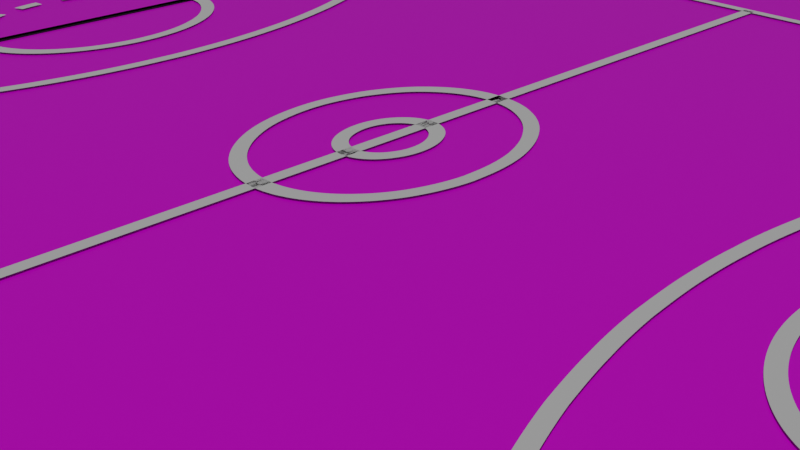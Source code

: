 # Source: floor.blend  (saved by Blender 2.93.21; exported with 4.5.12 LTS)
import bpy
from mathutils import Matrix  # noqa: F401  (used for matrix-valued properties, if any)

bpy.ops.wm.read_factory_settings(use_empty=True)
scene = bpy.context.scene
scene.name = 'Scene'

# ---- collections
col_collection = bpy.data.collections.new('Collection'); scene.collection.children.link(col_collection)
col_5d0d32e5945f9b1347910293_dimensions_guide_sports_basketball_cou = bpy.data.collections.new('5d0d32e5945f9b1347910293_Dimensions-Guide-Sports-Basketball-Cou'); scene.collection.children.link(col_5d0d32e5945f9b1347910293_dimensions_guide_sports_basketball_cou)

# ---- images (referenced by path relative to the original .blend; pixels are not part of the script)
import os
ASSET_DIR = os.environ.get("B2B_ASSET_DIR", "")  # directory of the original .blend (textures are referenced by path, not embedded)
HERE = os.path.dirname(os.path.abspath(__file__))  # packed textures are extracted next to this script under _unpacked/

def load_image(name, relpath, width, height, colorspace="sRGB"):
    """Load a texture the original file referenced (path relative to the .blend, or extracted next to this script)."""
    p = next((c for c in (os.path.join(HERE, relpath), os.path.join(ASSET_DIR, relpath)) if relpath and os.path.exists(c)), "")
    if p:
        img = bpy.data.images.load(p, check_existing=True)
        img.name = name
    else:  # same state as the original file: an image datablock whose file is absent (Cycles renders it pink)
        img = bpy.data.images.new(name, width, height)
        img.source = "FILE"
        img.filepath = "//" + (relpath or name)
    img.colorspace_settings.name = colorspace
    return img
img_texturescom_wood_mapleveneer_512_albedo_tif = load_image('TexturesCom_Wood_MapleVeneer_512_albedo.tif', 'TexturesCom_Wood_MapleVeneer_512_albedo.tif', 1024, 1024, 'sRGB')
img_texturescom_wood_mapleveneer_512_roughness_tif = load_image('TexturesCom_Wood_MapleVeneer_512_roughness.tif', 'TexturesCom_Wood_MapleVeneer_512_roughness.tif', 1024, 1024, 'Non-Color')
img_texturescom_wood_mapleveneer_512_normal_tif = load_image('TexturesCom_Wood_MapleVeneer_512_normal.tif', 'TexturesCom_Wood_MapleVeneer_512_normal.tif', 1024, 1024, 'Non-Color')
img_gwc_beech_wood_floor__normal_jpg = load_image('GWC Beech Wood Floor _Normal.jpg', 'assets/materials/beech_wood_flooring_planks_48044825-14fa-44c8-81be-de76700acb78/textures_1k/GWC Beech Wood Floor _Normal.jpg', 1024, 1024, 'Non-Color')
img_gwc_beech_wood_floor__metalness_jpg = load_image('GWC Beech Wood Floor _Metalness.jpg', 'assets/materials/beech_wood_flooring_planks_48044825-14fa-44c8-81be-de76700acb78/textures_1k/GWC Beech Wood Floor _Metalness.jpg', 1024, 1024, 'Non-Color')
img_gwc_beech_wood_floor__basecolor_jpg = load_image('GWC Beech Wood Floor _BaseColor.jpg', 'assets/materials/beech_wood_flooring_planks_48044825-14fa-44c8-81be-de76700acb78/textures_1k/GWC Beech Wood Floor _BaseColor.jpg', 1024, 1024, 'sRGB')
img_gwc_beech_wood_floor__roughness_jpg = load_image('GWC Beech Wood Floor _Roughness.jpg', 'assets/materials/beech_wood_flooring_planks_48044825-14fa-44c8-81be-de76700acb78/textures_1k/GWC Beech Wood Floor _Roughness.jpg', 1024, 1024, 'Non-Color')

# ---- materials (node trees are filled in below, after node groups)
mat_material = bpy.data.materials.new('Material')
mat_material.alpha_threshold = 0.0
mat_material.use_transparent_shadow = False
mat_material.line_color = (0.0, 0.0, 0.0, 1.0)
mat_beech_wood_flooring_planks = bpy.data.materials.new('Beech Wood Flooring Planks')
mat_beech_wood_flooring_planks.use_transparent_shadow = False

# ---- material node trees
mat_material.use_nodes = True; mat_material.node_tree.nodes.clear()
_N = mat_material.node_tree.nodes; _L = mat_material.node_tree.links
n0 = _N.new('NodeFrame'); n0.name = 'Frame'; n0.location = (-1270, 330)
n0.label = 'Mapping'
n0.width = 400
n1 = _N.new('NodeFrame'); n1.name = 'Frame.001'; n1.location = (-628, 530)
n1.label = 'Textures'
n1.width = 358
n2 = _N.new('ShaderNodeOutputMaterial'); n2.name = 'Material Output'; n2.location = (300, 300)
n3 = _N.new('ShaderNodeTexImage'); n3.name = 'Image Texture'; n3.location = (88, -30)
n3.label = 'Base Color'
n3.image = img_texturescom_wood_mapleveneer_512_albedo_tif
n4 = _N.new('ShaderNodeTexImage'); n4.name = 'Image Texture.001'; n4.location = (88, -310)
n4.label = 'Roughness'
n4.image = img_texturescom_wood_mapleveneer_512_roughness_tif
n5 = _N.new('ShaderNodeTexImage'); n5.name = 'Image Texture.002'; n5.location = (88, -590)
n5.label = 'Normal'
n5.image = img_texturescom_wood_mapleveneer_512_normal_tif
n6 = _N.new('ShaderNodeNormalMap'); n6.name = 'Normal Map'; n6.location = (-240, -60)
n6.inputs[0].default_value = 7.0
n7 = _N.new('NodeReroute'); n7.name = 'Reroute'; n7.location = (38, -485)
n7.width = 16
n7.socket_idname = 'NodeSocketVector'
n8 = _N.new('ShaderNodeTexCoord'); n8.name = 'Texture Coordinate'; n8.location = (30, -30)
n9 = _N.new('ShaderNodeBsdfPrincipled'); n9.name = 'Principled BSDF'; n9.location = (10, 300)
n9.distribution = 'GGX'
n9.subsurface_method = 'BURLEY'
n9.inputs[3].default_value = 1.45
n9.inputs[27].default_value = (0.0, 0.0, 0.0, 1.0)
n9.inputs[28].default_value = 1.0
n10 = _N.new('ShaderNodeMapping'); n10.name = 'Mapping'; n10.location = (230, -30)
n10.inputs[3].default_value = (10.0, 10.0, 0.0)
n3.parent = n1
n4.parent = n1
n5.parent = n1
n7.parent = n1
n8.parent = n0
n10.parent = n0
_L.new(n9.outputs[0], n2.inputs[0])
_L.new(n3.outputs[0], n9.inputs[0])
_L.new(n4.outputs[0], n9.inputs[2])
_L.new(n5.outputs[0], n6.inputs[1])
_L.new(n6.outputs[0], n9.inputs[5])
_L.new(n7.outputs[0], n3.inputs[0])
_L.new(n7.outputs[0], n4.inputs[0])
_L.new(n7.outputs[0], n5.inputs[0])
_L.new(n10.outputs[0], n7.inputs[0])
_L.new(n8.outputs[2], n10.inputs[0])
n2.is_active_output = True
mat_beech_wood_flooring_planks.use_nodes = True; mat_beech_wood_flooring_planks.node_tree.nodes.clear()
_N = mat_beech_wood_flooring_planks.node_tree.nodes; _L = mat_beech_wood_flooring_planks.node_tree.links
n0 = _N.new('NodeFrame'); n0.name = 'Frame'; n0.location = (-1130, 432)
n0.label = 'GWC Beech Wood Floor  Shader'
n0.width = 1300
n0.label_size = 13
n1 = _N.new('NodeFrame'); n1.name = 'Frame.001'; n1.location = (400, -30)
n1.label = 'GWC Beech Wood Floor  Texture Set'
n1.width = 301
n1.label_size = 13
n2 = _N.new('ShaderNodeOutputMaterial'); n2.name = 'Material Output'; n2.location = (300, 300)
n3 = _N.new('ShaderNodeUVMap'); n3.name = 'UV Map'; n3.location = (30, -65)
n4 = _N.new('ShaderNodeMapping'); n4.name = 'Mapping'; n4.location = (230, -65)
n4.hide = True
n4.vector_type = 'TEXTURE'
n5 = _N.new('ShaderNodeNormalMap'); n5.name = 'Normal Map'; n5.location = (830, -65)
n5.inputs[0].default_value = 0.1
n6 = _N.new('ShaderNodeValToRGB'); n6.name = 'ColorRamp'; n6.location = (630, -65)
n6.label = 'Roughness control'
n6.hide = True
while len(n6.color_ramp.elements) > 1: n6.color_ramp.elements.remove(n6.color_ramp.elements[-1])
n6.color_ramp.elements[0].position = 0.0; n6.color_ramp.elements[0].color = (0.0, 0.0, 0.0, 1.0)
_e = n6.color_ramp.elements.new(1.0); _e.color = (1.0, 1.0, 1.0, 1.0)
n7 = _N.new('ShaderNodeBsdfPrincipled'); n7.name = 'Principled BSDF'; n7.location = (1030, -65)
n7.distribution = 'GGX'
n7.subsurface_method = 'BURLEY'
n7.inputs[3].default_value = 1.45
n7.inputs[27].default_value = (0.0, 0.0, 0.0, 1.0)
n7.inputs[28].default_value = 1.0
n8 = _N.new('ShaderNodeTexImage'); n8.name = 'Image Texture.002'; n8.location = (30, -107)
n8.label = 'Normal'
n8.hide = True
n8.image = img_gwc_beech_wood_floor__normal_jpg
n8.projection_blend = 0.5
n9 = _N.new('ShaderNodeTexImage'); n9.name = 'Image Texture.001'; n9.location = (30, -71)
n9.label = 'Metalness'
n9.hide = True
n9.image = img_gwc_beech_wood_floor__metalness_jpg
n9.projection_blend = 0.5
n10 = _N.new('ShaderNodeTexImage'); n10.name = 'Image Texture'; n10.location = (30, -35)
n10.label = 'BaseColor'
n10.width = 241
n10.hide = True
n10.image = img_gwc_beech_wood_floor__basecolor_jpg
n10.projection_blend = 0.5
n11 = _N.new('ShaderNodeTexImage'); n11.name = 'Image Texture.003'; n11.location = (30, -143)
n11.label = 'Roughness'
n11.hide = True
n11.image = img_gwc_beech_wood_floor__roughness_jpg
n11.projection_blend = 0.5
n1.parent = n0
n3.parent = n0
n4.parent = n0
n5.parent = n0
n6.parent = n0
n7.parent = n0
n8.parent = n1
n9.parent = n1
n10.parent = n1
n11.parent = n1
_L.new(n4.outputs[0], n10.inputs[0])
_L.new(n4.outputs[0], n9.inputs[0])
_L.new(n4.outputs[0], n8.inputs[0])
_L.new(n8.outputs[0], n5.inputs[1])
_L.new(n3.outputs[0], n4.inputs[0])
_L.new(n4.outputs[0], n11.inputs[0])
_L.new(n11.outputs[0], n6.inputs[0])
_L.new(n10.outputs[0], n7.inputs[0])
_L.new(n10.outputs[1], n7.inputs[4])
_L.new(n5.outputs[0], n7.inputs[5])
_L.new(n6.outputs[0], n7.inputs[2])
_L.new(n7.outputs[0], n2.inputs[0])
n2.is_active_output = True

# ---- world
world_world = bpy.data.worlds.new('World'); scene.world = world_world
world_world.use_nodes = True; world_world.node_tree.nodes.clear()
_N = world_world.node_tree.nodes; _L = world_world.node_tree.links
n0 = _N.new('ShaderNodeOutputWorld'); n0.name = 'World Output'; n0.location = (300, 300)
n1 = _N.new('ShaderNodeBackground'); n1.name = 'Background'; n1.location = (10, 300)
n1.inputs[0].default_value = (0.05088, 0.05088, 0.05088, 1.0)
_L.new(n1.outputs[0], n0.inputs[0])
n0.is_active_output = True
world_world.color = (0.05088, 0.05088, 0.05088)
world_world.use_sun_shadow = False
world_world.sun_shadow_jitter_overblur = 0.0

# ---- cameras
cam_camera = bpy.data.cameras.new('Camera')
cam_camera.clip_end = 100.0
cam_camera.ortho_scale = 7.314

# ---- lights
light_light = bpy.data.lights.new('Light', 'POINT')
light_light.transmission_factor = 0.0
light_light.energy = 1000.0
light_light.shadow_soft_size = 0.1
light_light.shadow_maximum_resolution = 0.006
light_light.use_absolute_resolution = True
light_sun = bpy.data.lights.new('Sun', 'SUN')
light_sun.transmission_factor = 0.0
light_sun.energy = 1.0
light_sun.shadow_soft_size = 0.125

# ---- meshes
me_plane = bpy.data.meshes.new('Plane')
me_plane.from_pydata([(-1.0, -1.0, 0.0), (1.0, -1.0, 0.0), (-1.0, 1.0, 0.0), (1.0, 1.0, 0.0), (-0.8493, 0.8493, 0.0), (-0.8493, -0.8493, 0.0), (0.8493, -0.8493, 0.0), (0.8493, 0.8493, 0.0), (0.0, -0.8493, 0.0), (0.0, 0.8493, 0.0), (0.0, -1.0, 0.0), (0.0, 1.0, 0.0), (-0.5053, -0.8493, 0.0), (-0.595, -1.0, 0.0), (-0.595, 1.0, 0.0), (-0.5053, 0.8493, 0.0), (0.595, 1.0, 0.0), (0.5053, 0.8493, 0.0), (0.595, -1.0, 0.0), (0.5053, -0.8493, 0.0), (0.6051, -1.0, 0.0), (0.5139, -0.8493, 0.0), (0.6051, 1.0, 0.0), (0.5139, 0.8493, 0.0), (-0.5139, -0.8493, 0.0), (-0.6051, 1.0, 0.0), (-0.5139, 0.8493, 0.0), (-0.6051, -1.0, 0.0), (-0.8493, 0.2803, 0.0), (-0.5053, 0.2803, 0.0), (0.8493, 0.2803, 0.0), (-1.0, 0.33, 0.0), (1.0, 0.33, 0.0), (0.0, 0.2803, 0.0), (0.5053, 0.2803, 0.0), (0.5139, 0.2803, 0.0), (-0.5139, 0.2803, 0.0), (-0.8493, 0.269, 0.0), (-1.0, 0.3167, 0.0), (-0.5053, 0.269, 0.0), (0.8493, 0.269, 0.0), (1.0, 0.3167, 0.0), (0.0, 0.269, 0.0), (0.5053, 0.269, 0.0), (0.5139, 0.269, 0.0), (-0.5139, 0.269, 0.0), (-0.8493, -0.2622, 0.0), (-1.0, -0.3087, 0.0), (-0.5053, -0.2622, 0.0), (0.8493, -0.2622, 0.0), (1.0, -0.3087, 0.0), (0.0, -0.2622, 0.0), (0.5053, -0.2622, 0.0), (0.5139, -0.2622, 0.0), (-0.5139, -0.2622, 0.0), (-0.8493, -0.271, 0.0), (-1.0, -0.3191, 0.0), (-0.5053, -0.271, 0.0), (0.8493, -0.271, 0.0), (1.0, -0.3191, 0.0), (0.0, -0.271, 0.0), (0.5053, -0.271, 0.0), (0.5139, -0.271, 0.0), (-0.5139, -0.271, 0.0)], [], [(36, 29, 15, 26), (28, 4, 2, 31), (58, 6, 1, 59), (15, 9, 11, 14), (19, 8, 10, 18), (29, 33, 9, 15), (24, 5, 0, 27), (8, 12, 13, 10), (23, 7, 3, 22), (35, 30, 7, 23), (26, 15, 14, 25), (33, 34, 17, 9), (9, 17, 16, 11), (21, 19, 18, 20), (6, 21, 20, 1), (34, 35, 23, 17), (17, 23, 22, 16), (4, 26, 25, 2), (12, 24, 27, 13), (28, 36, 26, 4), (37, 45, 36, 28), (43, 44, 35, 34), (42, 43, 34, 33), (44, 40, 30, 35), (39, 42, 33, 29), (7, 30, 32, 3), (37, 28, 31, 38), (45, 39, 29, 36), (54, 48, 39, 45), (46, 37, 38, 47), (48, 51, 42, 39), (53, 49, 40, 44), (51, 52, 43, 42), (52, 53, 44, 43), (46, 54, 45, 37), (30, 40, 41, 32), (55, 63, 54, 46), (61, 62, 53, 52), (60, 61, 52, 51), (62, 58, 49, 53), (57, 60, 51, 48), (55, 46, 47, 56), (63, 57, 48, 54), (40, 49, 50, 41), (24, 12, 57, 63), (5, 55, 56, 0), (12, 8, 60, 57), (21, 6, 58, 62), (8, 19, 61, 60), (19, 21, 62, 61), (5, 24, 63, 55), (49, 58, 59, 50)])
_uv = me_plane.uv_layers.new(name='UVMap')
_uv.uv.foreach_set('vector', [0.333, 0.6401, 0.3358, 0.6401, 0.3358, 0.9247, 0.333, 0.9247, 0.07535, 0.6401, 0.07535, 0.9247, 0.0, 1.0, 0.0, 0.665, 0.9247, 0.3645, 0.9247, 0.07535, 1.0, 0.0, 1.0, 0.3404, 0.3358, 0.9247, 0.5, 0.9247, 0.5, 1.0, 0.3066, 1.0, 0.6642, 0.07535, 0.5, 0.07535, 0.5, 0.0, 0.6934, 0.0, 0.3358, 0.6401, 0.5, 0.6401, 0.5, 0.9247, 0.3358, 0.9247, 0.333, 0.07535, 0.224, 0.07535, 0.175, 0.0, 0.3033, 0.0, 0.5, 0.07535, 0.3358, 0.07535, 0.3066, 0.0, 0.5, 0.0, 0.667, 0.9247, 0.776, 0.9247, 0.825, 1.0, 0.6967, 1.0, 0.667, 0.6401, 0.776, 0.6401, 0.776, 0.9247, 0.667, 0.9247, 0.333, 0.9247, 0.3358, 0.9247, 0.3066, 1.0, 0.3033, 1.0, 0.5, 0.6401, 0.6642, 0.6401, 0.6642, 0.9247, 0.5, 0.9247, 0.5, 0.9247, 0.6642, 0.9247, 0.6934, 1.0, 0.5, 1.0, 0.667, 0.07535, 0.6642, 0.07535, 0.6934, 0.0, 0.6967, 0.0, 0.776, 0.07535, 0.667, 0.07535, 0.6967, 0.0, 0.825, 0.0, 0.6642, 0.6401, 0.667, 0.6401, 0.667, 0.9247, 0.6642, 0.9247, 0.6642, 0.9247, 0.667, 0.9247, 0.6967, 1.0, 0.6934, 1.0, 0.224, 0.9247, 0.333, 0.9247, 0.3033, 1.0, 0.175, 1.0, 0.3358, 0.07535, 0.333, 0.07535, 0.3033, 0.0, 0.3066, 0.0, 0.224, 0.6401, 0.333, 0.6401, 0.333, 0.9247, 0.224, 0.9247, 0.224, 0.6345, 0.333, 0.6345, 0.333, 0.6401, 0.224, 0.6401, 0.6642, 0.6345, 0.667, 0.6345, 0.667, 0.6401, 0.6642, 0.6401, 0.5, 0.6345, 0.6642, 0.6345, 0.6642, 0.6401, 0.5, 0.6401, 0.667, 0.6345, 0.776, 0.6345, 0.776, 0.6401, 0.667, 0.6401, 0.3358, 0.6345, 0.5, 0.6345, 0.5, 0.6401, 0.3358, 0.6401, 0.9247, 0.9247, 0.9247, 0.6401, 1.0, 0.665, 1.0, 1.0, 0.07535, 0.6345, 0.07535, 0.6401, 0.0, 0.665, 0.0, 0.6583, 0.333, 0.6345, 0.3358, 0.6345, 0.3358, 0.6401, 0.333, 0.6401, 0.333, 0.3689, 0.3358, 0.3689, 0.3358, 0.6345, 0.333, 0.6345, 0.07535, 0.3689, 0.07535, 0.6345, 0.0, 0.6583, 0.0, 0.3456, 0.3358, 0.3689, 0.5, 0.3689, 0.5, 0.6345, 0.3358, 0.6345, 0.667, 0.3689, 0.776, 0.3689, 0.776, 0.6345, 0.667, 0.6345, 0.5, 0.3689, 0.6642, 0.3689, 0.6642, 0.6345, 0.5, 0.6345, 0.6642, 0.3689, 0.667, 0.3689, 0.667, 0.6345, 0.6642, 0.6345, 0.224, 0.3689, 0.333, 0.3689, 0.333, 0.6345, 0.224, 0.6345, 0.9247, 0.6401, 0.9247, 0.6345, 1.0, 0.6583, 1.0, 0.665, 0.224, 0.3645, 0.333, 0.3645, 0.333, 0.3689, 0.224, 0.3689, 0.6642, 0.3645, 0.667, 0.3645, 0.667, 0.3689, 0.6642, 0.3689, 0.5, 0.3645, 0.6642, 0.3645, 0.6642, 0.3689, 0.5, 0.3689, 0.667, 0.3645, 0.776, 0.3645, 0.776, 0.3689, 0.667, 0.3689, 0.3358, 0.3645, 0.5, 0.3645, 0.5, 0.3689, 0.3358, 0.3689, 0.07535, 0.3645, 0.07535, 0.3689, 0.0, 0.3456, 0.0, 0.3404, 0.333, 0.3645, 0.3358, 0.3645, 0.3358, 0.3689, 0.333, 0.3689, 0.9247, 0.6345, 0.9247, 0.3689, 1.0, 0.3456, 1.0, 0.6583, 0.333, 0.07535, 0.3358, 0.07535, 0.3358, 0.3645, 0.333, 0.3645, 0.07535, 0.07535, 0.07535, 0.3645, 0.0, 0.3404, 0.0, 0.0, 0.3358, 0.07535, 0.5, 0.07535, 0.5, 0.3645, 0.3358, 0.3645, 0.667, 0.07535, 0.776, 0.07535, 0.776, 0.3645, 0.667, 0.3645, 0.5, 0.07535, 0.6642, 0.07535, 0.6642, 0.3645, 0.5, 0.3645, 0.6642, 0.07535, 0.667, 0.07535, 0.667, 0.3645, 0.6642, 0.3645, 0.224, 0.07535, 0.333, 0.07535, 0.333, 0.3645, 0.224, 0.3645, 0.9247, 0.3689, 0.9247, 0.3645, 1.0, 0.3404, 1.0, 0.3456])
_uv = me_plane.uv_layers.new(name='automap')
_uv.uv.foreach_set('vector', [0.1659, 0.7803, 0.1715, 0.7803, 0.1715, 1.349, 0.1659, 1.349, -0.3493, 0.7803, -0.3493, 1.349, -0.5, 1.5, -0.5, 0.83, 1.349, 0.229, 1.349, -0.3493, 1.5, -0.5, 1.5, 0.1809, 0.1715, 1.349, 0.5, 1.349, 0.5, 1.5, 0.1132, 1.5, 0.8285, -0.3493, 0.5, -0.3493, 0.5, -0.5, 0.8868, -0.5, 0.1715, 0.7803, 0.5, 0.7803, 0.5, 1.349, 0.1715, 1.349, 0.1659, -0.3493, -0.05205, -0.3493, -0.15, -0.5, 0.1067, -0.5, 0.5, -0.3493, 0.1715, -0.3493, 0.1132, -0.5, 0.5, -0.5, 0.8341, 1.349, 1.052, 1.349, 1.15, 1.5, 0.8933, 1.5, 0.8341, 0.7803, 1.052, 0.7803, 1.052, 1.349, 0.8341, 1.349, 0.1659, 1.349, 0.1715, 1.349, 0.1132, 1.5, 0.1067, 1.5, 0.5, 0.7803, 0.8285, 0.7803, 0.8285, 1.349, 0.5, 1.349, 0.5, 1.349, 0.8285, 1.349, 0.8867, 1.5, 0.5, 1.5, 0.8341, -0.3493, 0.8285, -0.3493, 0.8868, -0.5, 0.8933, -0.5, 1.052, -0.3493, 0.8341, -0.3493, 0.8933, -0.5, 1.15, -0.5, 0.8285, 0.7803, 0.8341, 0.7803, 0.8341, 1.349, 0.8285, 1.349, 0.8285, 1.349, 0.8341, 1.349, 0.8933, 1.5, 0.8867, 1.5, -0.05205, 1.349, 0.1659, 1.349, 0.1067, 1.5, -0.15, 1.5, 0.1715, -0.3493, 0.1659, -0.3493, 0.1067, -0.5, 0.1132, -0.5, -0.05205, 0.7803, 0.1659, 0.7803, 0.1659, 1.349, -0.05205, 1.349, -0.05205, 0.769, 0.1659, 0.769, 0.1659, 0.7803, -0.05205, 0.7803, 0.8285, 0.769, 0.8341, 0.769, 0.8341, 0.7803, 0.8285, 0.7803, 0.5, 0.769, 0.8285, 0.769, 0.8285, 0.7803, 0.5, 0.7803, 0.8341, 0.769, 1.052, 0.769, 1.052, 0.7803, 0.8341, 0.7803, 0.1715, 0.769, 0.5, 0.769, 0.5, 0.7803, 0.1715, 0.7803, 1.349, 1.349, 1.349, 0.7803, 1.5, 0.83, 1.5, 1.5, -0.3493, 0.769, -0.3493, 0.7803, -0.5, 0.83, -0.5, 0.8167, 0.1659, 0.769, 0.1715, 0.769, 0.1715, 0.7803, 0.1659, 0.7803, 0.1659, 0.2378, 0.1715, 0.2378, 0.1715, 0.769, 0.1659, 0.769, -0.3493, 0.2378, -0.3493, 0.769, -0.5, 0.8167, -0.5, 0.1913, 0.1715, 0.2378, 0.5, 0.2378, 0.5, 0.769, 0.1715, 0.769, 0.8341, 0.2378, 1.052, 0.2378, 1.052, 0.769, 0.8341, 0.769, 0.5, 0.2378, 0.8285, 0.2378, 0.8285, 0.769, 0.5, 0.769, 0.8285, 0.2378, 0.8341, 0.2378, 0.8341, 0.769, 0.8285, 0.769, -0.05205, 0.2378, 0.1659, 0.2378, 0.1659, 0.769, -0.05205, 0.769, 1.349, 0.7803, 1.349, 0.769, 1.5, 0.8167, 1.5, 0.83, -0.05205, 0.229, 0.1659, 0.229, 0.1659, 0.2378, -0.05205, 0.2378, 0.8285, 0.229, 0.8341, 0.229, 0.8341, 0.2378, 0.8285, 0.2378, 0.5, 0.229, 0.8285, 0.229, 0.8285, 0.2378, 0.5, 0.2378, 0.8341, 0.229, 1.052, 0.229, 1.052, 0.2378, 0.8341, 0.2378, 0.1715, 0.229, 0.5, 0.229, 0.5, 0.2378, 0.1715, 0.2378, -0.3493, 0.229, -0.3493, 0.2378, -0.5, 0.1913, -0.5, 0.1809, 0.1659, 0.229, 0.1715, 0.229, 0.1715, 0.2378, 0.1659, 0.2378, 1.349, 0.769, 1.349, 0.2378, 1.5, 0.1913, 1.5, 0.8167, 0.1659, -0.3493, 0.1715, -0.3493, 0.1715, 0.229, 0.1659, 0.229, -0.3493, -0.3493, -0.3493, 0.229, -0.5, 0.1809, -0.5, -0.5, 0.1715, -0.3493, 0.5, -0.3493, 0.5, 0.229, 0.1715, 0.229, 0.8341, -0.3493, 1.052, -0.3493, 1.052, 0.229, 0.8341, 0.229, 0.5, -0.3493, 0.8285, -0.3493, 0.8285, 0.229, 0.5, 0.229, 0.8285, -0.3493, 0.8341, -0.3493, 0.8341, 0.229, 0.8285, 0.229, -0.05205, -0.3493, 0.1659, -0.3493, 0.1659, 0.229, -0.05205, 0.229, 1.349, 0.2378, 1.349, 0.229, 1.5, 0.1809, 1.5, 0.1913])
_uv.active_render = True
me_plane.materials.append(mat_material)
me_plane.use_remesh_fix_poles = True
me_plane.use_remesh_preserve_attributes = False
me_plane.auto_texspace = False
me_plane.update()
me_plane_002 = bpy.data.meshes.new('Plane.002')
me_plane_002.from_pydata([(-1.0, -1.0, 0.0), (1.0, -1.0, 0.0), (-1.0, 1.0, 0.0), (1.0, 1.0, 0.0)], [], [(0, 1, 3, 2)])
_uv = me_plane_002.uv_layers.new(name='UVMap')
_uv.uv.foreach_set('vector', [0.0, 0.0, 1.0, 0.0, 1.0, 1.0, 0.0, 1.0])
_uv = me_plane_002.uv_layers.new(name='automap')
_uv.uv.foreach_set('vector', [0.0, 0.0, 1.0, 0.0, 1.0, 1.0, 0.0, 1.0])
_uv.active_render = True
me_plane_002.materials.append(mat_beech_wood_flooring_planks)
me_plane_002.use_remesh_fix_poles = True
me_plane_002.use_remesh_preserve_attributes = False
me_plane_002.auto_texspace = False
me_plane_002.update()

# ---- curves / text
cu_curve_242 = bpy.data.curves.new('Curve.242', 'CURVE')
cu_curve_242.dimensions = '3D'
_sp = cu_curve_242.splines.new('BEZIER'); _sp.bezier_points.add(1)
_sp.bezier_points.foreach_set('co', [0.2431, 0.1123, 0.0, 0.2399, 0.1141, 0.0])
_sp.bezier_points.foreach_set('handle_left', [0.2431, 0.1123, 0.0, 0.241, 0.1136, 0.0])
_sp.bezier_points.foreach_set('handle_right', [0.2421, 0.113, 0.0, 0.2399, 0.1141, 0.0])
_sp = cu_curve_242.splines.new('BEZIER'); _sp.bezier_points.add(3)
_sp.bezier_points.foreach_set('co', [0.01617, 0.1705, 0.0, 0.2875, 0.1705, 0.0, 0.2875, 0.02616, 0.0, 0.01617, 0.02616, 0.0])
_sp.bezier_points.foreach_set('handle_left', [0.01617, 0.1224, 0.0, 0.197, 0.1705, 0.0, 0.2875, 0.07426, 0.0, 0.1066, 0.02616, 0.0])
_sp.bezier_points.foreach_set('handle_right', [0.1066, 0.1705, 0.0, 0.2875, 0.1224, 0.0, 0.197, 0.02616, 0.0, 0.01617, 0.07426, 0.0])
for _p, _l, _r in zip(_sp.bezier_points, ['VECTOR', 'VECTOR', 'VECTOR', 'VECTOR'], ['VECTOR', 'VECTOR', 'VECTOR', 'VECTOR']): _p.handle_left_type = _l; _p.handle_right_type = _r
_sp.use_cyclic_u = True
_sp = cu_curve_242.splines.new('BEZIER'); _sp.bezier_points.add(39)
_sp.bezier_points.foreach_set('co', [0.2875, 0.1618, 0.0, 0.2838, 0.1618, 0.0, 0.2748, 0.1618, 0.0, 0.2637, 0.1618, 0.0, 0.2536, 0.1618, 0.0, 0.2476, 0.1618, 0.0, 0.2471, 0.1618, 0.0, 0.2471, 0.1618, 0.0, 0.2461, 0.1614, 0.0, 0.2428, 0.1599, 0.0, 0.2364, 0.1565, 0.0, 0.2303, 0.1523, 0.0, 0.2248, 0.1476, 0.0, 0.2198, 0.1423, 0.0, 0.2154, 0.1366, 0.0, 0.2117, 0.1304, 0.0, 0.2086, 0.1238, 0.0, 0.2062, 0.117, 0.0, 0.2045, 0.1098, 0.0, 0.2037, 0.1025, 0.0, 0.2036, 0.09528, 0.0, 0.2043, 0.08799, 0.0, 0.2059, 0.08076, 0.0, 0.2081, 0.07389, 0.0, 0.2111, 0.06736, 0.0, 0.2147, 0.0611, 0.0, 0.2191, 0.05522, 0.0, 0.224, 0.04984, 0.0, 0.2295, 0.04504, 0.0, 0.2354, 0.04079, 0.0, 0.2418, 0.03717, 0.0, 0.245, 0.03569, 0.0, 0.2469, 0.03489, 0.0, 0.2473, 0.03482, 0.0, 0.2523, 0.03482, 0.0, 0.262, 0.03482, 0.0, 0.2731, 0.03482, 0.0, 0.2826, 0.03482, 0.0, 0.2874, 0.03482, 0.0, 0.2875, 0.03482, 0.0])
_sp.bezier_points.foreach_set('handle_left', [0.2875, 0.1618, 0.0, 0.285, 0.1618, 0.0, 0.2778, 0.1618, 0.0, 0.2674, 0.1618, 0.0, 0.257, 0.1618, 0.0, 0.2496, 0.1618, 0.0, 0.2473, 0.1618, 0.0, 0.2471, 0.1618, 0.0, 0.2464, 0.1615, 0.0, 0.2439, 0.1605, 0.0, 0.2385, 0.1577, 0.0, 0.2323, 0.1538, 0.0, 0.2266, 0.1492, 0.0, 0.2214, 0.1441, 0.0, 0.2168, 0.1386, 0.0, 0.2128, 0.1325, 0.0, 0.2095, 0.1261, 0.0, 0.2069, 0.1193, 0.0, 0.2049, 0.1122, 0.0, 0.2038, 0.105, 0.0, 0.2035, 0.09769, 0.0, 0.204, 0.09041, 0.0, 0.2052, 0.08314, 0.0, 0.2073, 0.07614, 0.0, 0.21, 0.06947, 0.0, 0.2134, 0.06311, 0.0, 0.2175, 0.0571, 0.0, 0.2223, 0.05154, 0.0, 0.2276, 0.04654, 0.0, 0.2334, 0.04211, 0.0, 0.2396, 0.03827, 0.0, 0.2439, 0.03615, 0.0, 0.2463, 0.03515, 0.0, 0.2471, 0.03482, 0.0, 0.2506, 0.03482, 0.0, 0.2588, 0.03482, 0.0, 0.2694, 0.03482, 0.0, 0.2795, 0.03482, 0.0, 0.2858, 0.03482, 0.0, 0.2875, 0.03482, 0.0])
_sp.bezier_points.foreach_set('handle_right', [0.2863, 0.1618, 0.0, 0.2808, 0.1618, 0.0, 0.2711, 0.1618, 0.0, 0.2604, 0.1618, 0.0, 0.2516, 0.1618, 0.0, 0.2475, 0.1618, 0.0, 0.2471, 0.1618, 0.0, 0.2467, 0.1617, 0.0, 0.245, 0.1609, 0.0, 0.2406, 0.1589, 0.0, 0.2343, 0.1552, 0.0, 0.2284, 0.1508, 0.0, 0.2231, 0.1459, 0.0, 0.2183, 0.1405, 0.0, 0.2141, 0.1346, 0.0, 0.2105, 0.1282, 0.0, 0.2077, 0.1216, 0.0, 0.2055, 0.1146, 0.0, 0.2041, 0.1074, 0.0, 0.2035, 0.1001, 0.0, 0.2037, 0.09284, 0.0, 0.2047, 0.08556, 0.0, 0.2065, 0.07843, 0.0, 0.209, 0.07166, 0.0, 0.2122, 0.06521, 0.0, 0.2161, 0.05907, 0.0, 0.2206, 0.05335, 0.0, 0.2257, 0.04815, 0.0, 0.2314, 0.04352, 0.0, 0.2375, 0.03946, 0.0, 0.2429, 0.03665, 0.0, 0.2456, 0.03542, 0.0, 0.2471, 0.03483, 0.0, 0.2489, 0.03482, 0.0, 0.2555, 0.03482, 0.0, 0.2657, 0.03482, 0.0, 0.2763, 0.03482, 0.0, 0.2842, 0.03482, 0.0, 0.2874, 0.03482, 0.0, 0.2875, 0.03482, 0.0])
_sp = cu_curve_242.splines.new('BEZIER'); _sp.bezier_points.add(1)
_sp.bezier_points.foreach_set('co', [0.1518, 0.02616, 0.0, 0.1518, 0.1705, 0.0])
_sp.bezier_points.foreach_set('handle_left', [0.1518, 0.07426, 0.0, 0.1518, 0.1224, 0.0])
_sp.bezier_points.foreach_set('handle_right', [0.1518, 0.07426, 0.0, 0.1518, 0.1224, 0.0])
for _p, _l, _r in zip(_sp.bezier_points, ['VECTOR', 'VECTOR'], ['VECTOR', 'VECTOR']): _p.handle_left_type = _l; _p.handle_right_type = _r
_sp.use_cyclic_u = True
_sp = cu_curve_242.splines.new('BEZIER'); _sp.bezier_points.add(1)
_sp.bezier_points.foreach_set('co', [0.09699, 0.02616, 0.0, 0.09699, 0.03482, 0.0])
_sp.bezier_points.foreach_set('handle_left', [0.09699, 0.02905, 0.0, 0.09699, 0.03193, 0.0])
_sp.bezier_points.foreach_set('handle_right', [0.09699, 0.02905, 0.0, 0.09699, 0.03193, 0.0])
for _p, _l, _r in zip(_sp.bezier_points, ['VECTOR', 'VECTOR'], ['VECTOR', 'VECTOR']): _p.handle_left_type = _l; _p.handle_right_type = _r
_sp.use_cyclic_u = True
_sp = cu_curve_242.splines.new('BEZIER'); _sp.bezier_points.add(1)
_sp.bezier_points.foreach_set('co', [0.2067, 0.02616, 0.0, 0.2067, 0.03482, 0.0])
_sp.bezier_points.foreach_set('handle_left', [0.2067, 0.02905, 0.0, 0.2067, 0.03193, 0.0])
_sp.bezier_points.foreach_set('handle_right', [0.2067, 0.02905, 0.0, 0.2067, 0.03193, 0.0])
for _p, _l, _r in zip(_sp.bezier_points, ['VECTOR', 'VECTOR'], ['VECTOR', 'VECTOR']): _p.handle_left_type = _l; _p.handle_right_type = _r
_sp.use_cyclic_u = True
_sp = cu_curve_242.splines.new('BEZIER'); _sp.bezier_points.add(1)
_sp.bezier_points.foreach_set('co', [0.2067, 0.1705, 0.0, 0.2067, 0.1618, 0.0])
_sp.bezier_points.foreach_set('handle_left', [0.2067, 0.1676, 0.0, 0.2067, 0.1647, 0.0])
_sp.bezier_points.foreach_set('handle_right', [0.2067, 0.1676, 0.0, 0.2067, 0.1647, 0.0])
for _p, _l, _r in zip(_sp.bezier_points, ['VECTOR', 'VECTOR'], ['VECTOR', 'VECTOR']): _p.handle_left_type = _l; _p.handle_right_type = _r
_sp.use_cyclic_u = True
_sp = cu_curve_242.splines.new('BEZIER'); _sp.bezier_points.add(1)
_sp.bezier_points.foreach_set('co', [0.09699, 0.1705, 0.0, 0.09699, 0.1618, 0.0])
_sp.bezier_points.foreach_set('handle_left', [0.09699, 0.1676, 0.0, 0.09699, 0.1647, 0.0])
_sp.bezier_points.foreach_set('handle_right', [0.09699, 0.1676, 0.0, 0.09699, 0.1647, 0.0])
for _p, _l, _r in zip(_sp.bezier_points, ['VECTOR', 'VECTOR'], ['VECTOR', 'VECTOR']): _p.handle_left_type = _l; _p.handle_right_type = _r
_sp.use_cyclic_u = True
_sp = cu_curve_242.splines.new('BEZIER'); _sp.bezier_points.add(39)
_sp.bezier_points.foreach_set('co', [0.01617, 0.1618, 0.0, 0.01985, 0.1618, 0.0, 0.02881, 0.1618, 0.0, 0.03991, 0.1618, 0.0, 0.05003, 0.1618, 0.0, 0.05603, 0.1618, 0.0, 0.05652, 0.1618, 0.0, 0.05658, 0.1618, 0.0, 0.05757, 0.1614, 0.0, 0.06082, 0.1599, 0.0, 0.06723, 0.1565, 0.0, 0.07335, 0.1523, 0.0, 0.07883, 0.1476, 0.0, 0.08382, 0.1423, 0.0, 0.08822, 0.1366, 0.0, 0.092, 0.1304, 0.0, 0.09509, 0.1238, 0.0, 0.09747, 0.117, 0.0, 0.09913, 0.1098, 0.0, 0.09998, 0.1025, 0.0, 0.1, 0.09528, 0.0, 0.09932, 0.08799, 0.0, 0.09778, 0.08076, 0.0, 0.09553, 0.07389, 0.0, 0.09258, 0.06736, 0.0, 0.08892, 0.0611, 0.0, 0.08458, 0.05522, 0.0, 0.07965, 0.04984, 0.0, 0.07421, 0.04504, 0.0, 0.06824, 0.04079, 0.0, 0.06183, 0.03717, 0.0, 0.05866, 0.03569, 0.0, 0.05674, 0.03489, 0.0, 0.0564, 0.03482, 0.0, 0.05135, 0.03482, 0.0, 0.04168, 0.03482, 0.0, 0.03052, 0.03482, 0.0, 0.02101, 0.03482, 0.0, 0.01627, 0.03482, 0.0, 0.01617, 0.03482, 0.0])
_sp.bezier_points.foreach_set('handle_left', [0.01617, 0.1618, 0.0, 0.01862, 0.1618, 0.0, 0.02582, 0.1618, 0.0, 0.03621, 0.1618, 0.0, 0.04666, 0.1618, 0.0, 0.05403, 0.1618, 0.0, 0.05635, 0.1618, 0.0, 0.05656, 0.1618, 0.0, 0.05724, 0.1615, 0.0, 0.05975, 0.1604, 0.0, 0.06516, 0.1577, 0.0, 0.07138, 0.1538, 0.0, 0.07708, 0.1492, 0.0, 0.08224, 0.1441, 0.0, 0.08687, 0.1386, 0.0, 0.09086, 0.1325, 0.0, 0.09419, 0.1261, 0.0, 0.0968, 0.1193, 0.0, 0.09871, 0.1122, 0.0, 0.09983, 0.105, 0.0, 0.1002, 0.09769, 0.0, 0.09968, 0.09041, 0.0, 0.09842, 0.08314, 0.0, 0.09639, 0.07614, 0.0, 0.09369, 0.06947, 0.0, 0.09026, 0.06311, 0.0, 0.08614, 0.0571, 0.0, 0.08139, 0.05154, 0.0, 0.0761, 0.04654, 0.0, 0.0703, 0.04211, 0.0, 0.06403, 0.03827, 0.0, 0.05973, 0.03615, 0.0, 0.05739, 0.03515, 0.0, 0.05655, 0.03482, 0.0, 0.05303, 0.03482, 0.0, 0.0449, 0.03482, 0.0, 0.03424, 0.03482, 0.0, 0.02418, 0.03482, 0.0, 0.01785, 0.03482, 0.0, 0.0162, 0.03482, 0.0])
_sp.bezier_points.foreach_set('handle_right', [0.01739, 0.1618, 0.0, 0.02284, 0.1618, 0.0, 0.03251, 0.1618, 0.0, 0.04328, 0.1618, 0.0, 0.05203, 0.1618, 0.0, 0.05619, 0.1618, 0.0, 0.05654, 0.1618, 0.0, 0.05691, 0.1617, 0.0, 0.05867, 0.1609, 0.0, 0.06301, 0.1589, 0.0, 0.06934, 0.1552, 0.0, 0.07526, 0.1508, 0.0, 0.08059, 0.1459, 0.0, 0.08539, 0.1405, 0.0, 0.08958, 0.1346, 0.0, 0.09314, 0.1282, 0.0, 0.096, 0.1216, 0.0, 0.09815, 0.1146, 0.0, 0.09954, 0.1074, 0.0, 0.1001, 0.1001, 0.0, 0.09993, 0.09284, 0.0, 0.09895, 0.08556, 0.0, 0.09716, 0.07843, 0.0, 0.09468, 0.07166, 0.0, 0.09147, 0.06521, 0.0, 0.08757, 0.05907, 0.0, 0.08303, 0.05335, 0.0, 0.07791, 0.04815, 0.0, 0.07229, 0.04352, 0.0, 0.06618, 0.03946, 0.0, 0.06079, 0.03665, 0.0, 0.05803, 0.03542, 0.0, 0.0566, 0.03483, 0.0, 0.05471, 0.03482, 0.0, 0.04812, 0.03482, 0.0, 0.03796, 0.03482, 0.0, 0.02735, 0.03482, 0.0, 0.01943, 0.03482, 0.0, 0.01624, 0.03482, 0.0, 0.01617, 0.03482, 0.0])
_sp = cu_curve_242.splines.new('BEZIER'); _sp.bezier_points.add(3)
_sp.bezier_points.foreach_set('co', [0.2875, 0.1156, 0.0, 0.2329, 0.1156, 0.0, 0.2329, 0.08099, 0.0, 0.2875, 0.08099, 0.0])
_sp.bezier_points.foreach_set('handle_left', [0.3057, 0.1156, 0.0, 0.2511, 0.1156, 0.0, 0.2329, 0.09254, 0.0, 0.2693, 0.08099, 0.0])
_sp.bezier_points.foreach_set('handle_right', [0.2693, 0.1156, 0.0, 0.2329, 0.1041, 0.0, 0.2511, 0.08099, 0.0, 0.3057, 0.08099, 0.0])
for _p, _l, _r in zip(_sp.bezier_points, ['VECTOR', 'VECTOR', 'VECTOR', 'VECTOR'], ['VECTOR', 'VECTOR', 'VECTOR', 'VECTOR']): _p.handle_left_type = _l; _p.handle_right_type = _r
_sp = cu_curve_242.splines.new('BEZIER'); _sp.bezier_points.add(3)
_sp.bezier_points.foreach_set('co', [0.2875, 0.1214, 0.0, 0.2329, 0.1214, 0.0, 0.2329, 0.07522, 0.0, 0.2875, 0.07522, 0.0])
_sp.bezier_points.foreach_set('handle_left', [0.3057, 0.1214, 0.0, 0.2511, 0.1214, 0.0, 0.2329, 0.09061, 0.0, 0.2693, 0.07522, 0.0])
_sp.bezier_points.foreach_set('handle_right', [0.2693, 0.1214, 0.0, 0.2329, 0.106, 0.0, 0.2511, 0.07522, 0.0, 0.3057, 0.07522, 0.0])
for _p, _l, _r in zip(_sp.bezier_points, ['VECTOR', 'VECTOR', 'VECTOR', 'VECTOR'], ['VECTOR', 'VECTOR', 'VECTOR', 'VECTOR']): _p.handle_left_type = _l; _p.handle_right_type = _r
_sp = cu_curve_242.splines.new('BEZIER'); _sp.bezier_points.add(9)
_sp.bezier_points.foreach_set('co', [0.2365, 0.1152, 0.0, 0.2291, 0.1152, 0.0, 0.2224, 0.1121, 0.0, 0.2176, 0.1064, 0.0, 0.2156, 0.09921, 0.0, 0.2168, 0.0919, 0.0, 0.2209, 0.0858, 0.0, 0.2272, 0.08196, 0.0, 0.2345, 0.08106, 0.0, 0.2365, 0.08137, 0.0])
_sp.bezier_points.foreach_set('handle_left', [0.2365, 0.1152, 0.0, 0.2315, 0.1157, 0.0, 0.2244, 0.1136, 0.0, 0.2188, 0.1086, 0.0, 0.2157, 0.1017, 0.0, 0.2159, 0.09421, 0.0, 0.2191, 0.08751, 0.0, 0.2248, 0.08278, 0.0, 0.232, 0.08083, 0.0, 0.2358, 0.08123, 0.0])
_sp.bezier_points.foreach_set('handle_right', [0.234, 0.1157, 0.0, 0.2267, 0.1147, 0.0, 0.2204, 0.1106, 0.0, 0.2164, 0.1042, 0.0, 0.2155, 0.09673, 0.0, 0.2177, 0.0896, 0.0, 0.2227, 0.08409, 0.0, 0.2295, 0.08115, 0.0, 0.2351, 0.08113, 0.0, 0.2365, 0.08137, 0.0])
_sp = cu_curve_242.splines.new('BEZIER'); _sp.bezier_points.add(1)
_sp.bezier_points.foreach_set('co', [0.02747, 0.08965, 0.0, 0.02747, 0.107, 0.0])
_sp.bezier_points.foreach_set('handle_left', [0.02747, 0.09542, 0.0, 0.02747, 0.1012, 0.0])
_sp.bezier_points.foreach_set('handle_right', [0.02747, 0.09542, 0.0, 0.02747, 0.1012, 0.0])
for _p, _l, _r in zip(_sp.bezier_points, ['VECTOR', 'VECTOR'], ['VECTOR', 'VECTOR']): _p.handle_left_type = _l; _p.handle_right_type = _r
_sp.use_cyclic_u = True
_sp = cu_curve_242.splines.new('BEZIER'); _sp.bezier_points.add(5)
_sp.bezier_points.foreach_set('co', [0.02747, 0.09831, 0.0, 0.03031, 0.1024, 0.0, 0.03521, 0.101, 0.0, 0.03534, 0.09582, 0.0, 0.0305, 0.09418, 0.0, 0.02747, 0.09821, 0.0])
_sp.bezier_points.foreach_set('handle_left', [0.02747, 0.09828, 0.0, 0.02862, 0.1017, 0.0, 0.03407, 0.1024, 0.0, 0.03642, 0.09738, 0.0, 0.03227, 0.09362, 0.0, 0.02752, 0.09638, 0.0])
_sp.bezier_points.foreach_set('handle_right', [0.02748, 0.1001, 0.0, 0.03205, 0.103, 0.0, 0.03638, 0.09948, 0.0, 0.03428, 0.09429, 0.0, 0.02875, 0.09473, 0.0, 0.02747, 0.09825, 0.0])
_sp.use_cyclic_u = True
_sp = cu_curve_242.splines.new('BEZIER'); _sp.bezier_points.add(8)
_sp.bezier_points.foreach_set('co', [0.02747, 0.1099, 0.0, 0.03158, 0.1099, 0.0, 0.03458, 0.1095, 0.0, 0.04025, 0.1062, 0.0, 0.04318, 0.1003, 0.0, 0.0424, 0.09373, 0.0, 0.03818, 0.08869, 0.0, 0.03185, 0.08677, 0.0, 0.02747, 0.08677, 0.0])
_sp.bezier_points.foreach_set('handle_left', [0.02747, 0.1099, 0.0, 0.03021, 0.1099, 0.0, 0.03359, 0.1098, 0.0, 0.03874, 0.1078, 0.0, 0.04279, 0.1025, 0.0, 0.04328, 0.09577, 0.0, 0.04004, 0.08991, 0.0, 0.0341, 0.08678, 0.0, 0.02893, 0.08677, 0.0])
_sp.bezier_points.foreach_set('handle_right', [0.02884, 0.1099, 0.0, 0.03259, 0.1099, 0.0, 0.03674, 0.109, 0.0, 0.04177, 0.1045, 0.0, 0.04357, 0.09807, 0.0, 0.04152, 0.09169, 0.0, 0.0363, 0.08745, 0.0, 0.03039, 0.08675, 0.0, 0.02747, 0.08677, 0.0])
_sp = cu_curve_242.splines.new('BEZIER'); _sp.bezier_points.add(8)
_sp.bezier_points.foreach_set('co', [0.2762, 0.1099, 0.0, 0.2721, 0.1099, 0.0, 0.2691, 0.1095, 0.0, 0.2634, 0.1062, 0.0, 0.2605, 0.1003, 0.0, 0.2613, 0.09373, 0.0, 0.2655, 0.08869, 0.0, 0.2718, 0.08677, 0.0, 0.2762, 0.08677, 0.0])
_sp.bezier_points.foreach_set('handle_left', [0.2762, 0.1099, 0.0, 0.2734, 0.1099, 0.0, 0.2701, 0.1098, 0.0, 0.2649, 0.1078, 0.0, 0.2609, 0.1025, 0.0, 0.2604, 0.09577, 0.0, 0.2636, 0.08991, 0.0, 0.2696, 0.08678, 0.0, 0.2747, 0.08677, 0.0])
_sp.bezier_points.foreach_set('handle_right', [0.2748, 0.1099, 0.0, 0.2711, 0.1099, 0.0, 0.2669, 0.109, 0.0, 0.2619, 0.1045, 0.0, 0.2601, 0.09807, 0.0, 0.2621, 0.09169, 0.0, 0.2674, 0.08745, 0.0, 0.2733, 0.08675, 0.0, 0.2762, 0.08677, 0.0])
_sp = cu_curve_242.splines.new('BEZIER'); _sp.bezier_points.add(4)
_sp.bezier_points.foreach_set('co', [0.2762, 0.09831, 0.0, 0.2733, 0.1024, 0.0, 0.2683, 0.1007, 0.0, 0.2685, 0.09559, 0.0, 0.2737, 0.09438, 0.0])
_sp.bezier_points.foreach_set('handle_left', [0.2762, 0.09664, 0.0, 0.275, 0.1018, 0.0, 0.2694, 0.1023, 0.0, 0.2673, 0.09707, 0.0, 0.2719, 0.09356, 0.0])
_sp.bezier_points.foreach_set('handle_right', [0.2762, 0.1001, 0.0, 0.2714, 0.103, 0.0, 0.2672, 0.09917, 0.0, 0.2697, 0.09406, 0.0, 0.2752, 0.09507, 0.0])
_sp.use_cyclic_u = True
_sp = cu_curve_242.splines.new('BEZIER'); _sp.bezier_points.add(1)
_sp.bezier_points.foreach_set('co', [0.2762, 0.08965, 0.0, 0.2762, 0.107, 0.0])
_sp.bezier_points.foreach_set('handle_left', [0.2762, 0.09542, 0.0, 0.2762, 0.1012, 0.0])
_sp.bezier_points.foreach_set('handle_right', [0.2762, 0.09542, 0.0, 0.2762, 0.1012, 0.0])
for _p, _l, _r in zip(_sp.bezier_points, ['VECTOR', 'VECTOR'], ['VECTOR', 'VECTOR']): _p.handle_left_type = _l; _p.handle_right_type = _r
_sp.use_cyclic_u = True
_sp = cu_curve_242.splines.new('BEZIER'); _sp.bezier_points.add(1)
_sp.bezier_points.foreach_set('co', [0.01617, 0.06656, 0.0, 0.01761, 0.06656, 0.0])
_sp.bezier_points.foreach_set('handle_left', [0.01665, 0.06656, 0.0, 0.01713, 0.06656, 0.0])
_sp.bezier_points.foreach_set('handle_right', [0.01665, 0.06656, 0.0, 0.01713, 0.06656, 0.0])
for _p, _l, _r in zip(_sp.bezier_points, ['VECTOR', 'VECTOR'], ['VECTOR', 'VECTOR']): _p.handle_left_type = _l; _p.handle_right_type = _r
_sp.use_cyclic_u = True
_sp = cu_curve_242.splines.new('BEZIER'); _sp.bezier_points.add(1)
_sp.bezier_points.foreach_set('co', [0.01617, 0.1301, 0.0, 0.01761, 0.1301, 0.0])
_sp.bezier_points.foreach_set('handle_left', [0.01665, 0.1301, 0.0, 0.01713, 0.1301, 0.0])
_sp.bezier_points.foreach_set('handle_right', [0.01665, 0.1301, 0.0, 0.01713, 0.1301, 0.0])
for _p, _l, _r in zip(_sp.bezier_points, ['VECTOR', 'VECTOR'], ['VECTOR', 'VECTOR']): _p.handle_left_type = _l; _p.handle_right_type = _r
_sp.use_cyclic_u = True
_sp = cu_curve_242.splines.new('BEZIER'); _sp.bezier_points.add(3)
_sp.bezier_points.foreach_set('co', [0.01617, 0.1214, 0.0, 0.07077, 0.1214, 0.0, 0.07077, 0.07522, 0.0, 0.01617, 0.07522, 0.0])
_sp.bezier_points.foreach_set('handle_left', [-0.002033, 0.1214, 0.0, 0.05257, 0.1214, 0.0, 0.07077, 0.09061, 0.0, 0.03437, 0.07522, 0.0])
_sp.bezier_points.foreach_set('handle_right', [0.03437, 0.1214, 0.0, 0.07077, 0.106, 0.0, 0.05257, 0.07522, 0.0, -0.002033, 0.07522, 0.0])
for _p, _l, _r in zip(_sp.bezier_points, ['VECTOR', 'VECTOR', 'VECTOR', 'VECTOR'], ['VECTOR', 'VECTOR', 'VECTOR', 'VECTOR']): _p.handle_left_type = _l; _p.handle_right_type = _r
_sp = cu_curve_242.splines.new('BEZIER'); _sp.bezier_points.add(1)
_sp.bezier_points.foreach_set('co', [0.05354, 0.1001, 0.0, 0.0543, 0.1037, 0.0])
_sp.bezier_points.foreach_set('handle_left', [0.05354, 0.1001, 0.0, 0.05393, 0.1025, 0.0])
_sp.bezier_points.foreach_set('handle_right', [0.05368, 0.1013, 0.0, 0.0543, 0.1037, 0.0])
_sp = cu_curve_242.splines.new('BEZIER'); _sp.bezier_points.add(1)
_sp.bezier_points.foreach_set('co', [0.0543, 0.09296, 0.0, 0.05354, 0.0965, 0.0])
_sp.bezier_points.foreach_set('handle_left', [0.0543, 0.09296, 0.0, 0.05368, 0.09529, 0.0])
_sp.bezier_points.foreach_set('handle_right', [0.05393, 0.09412, 0.0, 0.05354, 0.0965, 0.0])
_sp = cu_curve_242.splines.new('BEZIER'); _sp.bezier_points.add(1)
_sp.bezier_points.foreach_set('co', [0.0579, 0.08672, 0.0, 0.05577, 0.08965, 0.0])
_sp.bezier_points.foreach_set('handle_left', [0.0579, 0.08672, 0.0, 0.05639, 0.0886, 0.0])
_sp.bezier_points.foreach_set('handle_right', [0.05709, 0.08763, 0.0, 0.05577, 0.08965, 0.0])
_sp = cu_curve_242.splines.new('BEZIER'); _sp.bezier_points.add(1)
_sp.bezier_points.foreach_set('co', [0.06372, 0.08249, 0.0, 0.06059, 0.0843, 0.0])
_sp.bezier_points.foreach_set('handle_left', [0.06372, 0.08249, 0.0, 0.06158, 0.08359, 0.0])
_sp.bezier_points.foreach_set('handle_right', [0.06262, 0.08299, 0.0, 0.06059, 0.0843, 0.0])
_sp = cu_curve_242.splines.new('BEZIER'); _sp.bezier_points.add(1)
_sp.bezier_points.foreach_set('co', [0.05577, 0.107, 0.0, 0.0579, 0.1099, 0.0])
_sp.bezier_points.foreach_set('handle_left', [0.05577, 0.107, 0.0, 0.05709, 0.109, 0.0])
_sp.bezier_points.foreach_set('handle_right', [0.05639, 0.108, 0.0, 0.0579, 0.1099, 0.0])
_sp = cu_curve_242.splines.new('BEZIER'); _sp.bezier_points.add(1)
_sp.bezier_points.foreach_set('co', [0.06059, 0.1123, 0.0, 0.06372, 0.1141, 0.0])
_sp.bezier_points.foreach_set('handle_left', [0.06059, 0.1123, 0.0, 0.06262, 0.1136, 0.0])
_sp.bezier_points.foreach_set('handle_right', [0.06158, 0.113, 0.0, 0.06372, 0.1141, 0.0])
_sp = cu_curve_242.splines.new('BEZIER'); _sp.bezier_points.add(9)
_sp.bezier_points.foreach_set('co', [0.06717, 0.1152, 0.0, 0.07463, 0.1152, 0.0, 0.08137, 0.112, 0.0, 0.08614, 0.1063, 0.0, 0.08807, 0.09907, 0.0, 0.08682, 0.0918, 0.0, 0.08259, 0.08566, 0.0, 0.07617, 0.08186, 0.0, 0.06875, 0.08111, 0.0, 0.06717, 0.08137, 0.0])
_sp.bezier_points.foreach_set('handle_left', [0.06717, 0.1152, 0.0, 0.07217, 0.1157, 0.0, 0.07939, 0.1135, 0.0, 0.08497, 0.1085, 0.0, 0.08794, 0.1016, 0.0, 0.08774, 0.0941, 0.0, 0.08442, 0.08737, 0.0, 0.07855, 0.08265, 0.0, 0.07123, 0.08083, 0.0, 0.06769, 0.08127, 0.0])
_sp.bezier_points.foreach_set('handle_right', [0.06963, 0.1157, 0.0, 0.07707, 0.1146, 0.0, 0.08336, 0.1105, 0.0, 0.08732, 0.1041, 0.0, 0.0882, 0.0966, 0.0, 0.08588, 0.08947, 0.0, 0.08076, 0.08393, 0.0, 0.07379, 0.08106, 0.0, 0.06822, 0.08117, 0.0, 0.06717, 0.08137, 0.0])
_sp = cu_curve_242.splines.new('BEZIER'); _sp.bezier_points.add(1)
_sp.bezier_points.foreach_set('co', [0.2479, 0.107, 0.0, 0.2458, 0.1099, 0.0])
_sp.bezier_points.foreach_set('handle_left', [0.2479, 0.107, 0.0, 0.2466, 0.109, 0.0])
_sp.bezier_points.foreach_set('handle_right', [0.2473, 0.108, 0.0, 0.2458, 0.1099, 0.0])
_sp = cu_curve_242.splines.new('BEZIER'); _sp.bezier_points.add(1)
_sp.bezier_points.foreach_set('co', [0.2399, 0.08249, 0.0, 0.2431, 0.0843, 0.0])
_sp.bezier_points.foreach_set('handle_left', [0.2399, 0.08249, 0.0, 0.2421, 0.08359, 0.0])
_sp.bezier_points.foreach_set('handle_right', [0.241, 0.08299, 0.0, 0.2431, 0.0843, 0.0])
_sp = cu_curve_242.splines.new('BEZIER'); _sp.bezier_points.add(1)
_sp.bezier_points.foreach_set('co', [0.2458, 0.08672, 0.0, 0.2479, 0.08965, 0.0])
_sp.bezier_points.foreach_set('handle_left', [0.2458, 0.08672, 0.0, 0.2473, 0.08861, 0.0])
_sp.bezier_points.foreach_set('handle_right', [0.2466, 0.08763, 0.0, 0.2479, 0.08965, 0.0])
_sp = cu_curve_242.splines.new('BEZIER'); _sp.bezier_points.add(1)
_sp.bezier_points.foreach_set('co', [0.2494, 0.09296, 0.0, 0.2501, 0.0965, 0.0])
_sp.bezier_points.foreach_set('handle_left', [0.2494, 0.09296, 0.0, 0.25, 0.09529, 0.0])
_sp.bezier_points.foreach_set('handle_right', [0.2497, 0.09412, 0.0, 0.2501, 0.0965, 0.0])
_sp = cu_curve_242.splines.new('BEZIER'); _sp.bezier_points.add(1)
_sp.bezier_points.foreach_set('co', [0.2501, 0.1001, 0.0, 0.2494, 0.1037, 0.0])
_sp.bezier_points.foreach_set('handle_left', [0.2501, 0.1001, 0.0, 0.2497, 0.1025, 0.0])
_sp.bezier_points.foreach_set('handle_right', [0.25, 0.1013, 0.0, 0.2494, 0.1037, 0.0])
_sp = cu_curve_242.splines.new('BEZIER'); _sp.bezier_points.add(1)
_sp.bezier_points.foreach_set('co', [0.2875, 0.1301, 0.0, 0.286, 0.1301, 0.0])
_sp.bezier_points.foreach_set('handle_left', [0.287, 0.1301, 0.0, 0.2865, 0.1301, 0.0])
_sp.bezier_points.foreach_set('handle_right', [0.287, 0.1301, 0.0, 0.2865, 0.1301, 0.0])
for _p, _l, _r in zip(_sp.bezier_points, ['VECTOR', 'VECTOR'], ['VECTOR', 'VECTOR']): _p.handle_left_type = _l; _p.handle_right_type = _r
_sp.use_cyclic_u = True
_sp = cu_curve_242.splines.new('BEZIER'); _sp.bezier_points.add(1)
_sp.bezier_points.foreach_set('co', [0.2875, 0.06656, 0.0, 0.286, 0.06656, 0.0])
_sp.bezier_points.foreach_set('handle_left', [0.287, 0.06656, 0.0, 0.2865, 0.06656, 0.0])
_sp.bezier_points.foreach_set('handle_right', [0.287, 0.06656, 0.0, 0.2865, 0.06656, 0.0])
for _p, _l, _r in zip(_sp.bezier_points, ['VECTOR', 'VECTOR'], ['VECTOR', 'VECTOR']): _p.handle_left_type = _l; _p.handle_right_type = _r
_sp.use_cyclic_u = True
_sp = cu_curve_242.splines.new('BEZIER'); _sp.bezier_points.add(5)
_sp.bezier_points.foreach_set('co', [0.1576, 0.09831, 0.0, 0.1541, 0.1036, 0.0, 0.1479, 0.1025, 0.0, 0.1464, 0.09639, 0.0, 0.1514, 0.09255, 0.0, 0.1569, 0.09563, 0.0])
_sp.bezier_points.foreach_set('handle_left', [0.1576, 0.09738, 0.0, 0.1562, 0.1027, 0.0, 0.1496, 0.1041, 0.0, 0.1456, 0.09854, 0.0, 0.1492, 0.09272, 0.0, 0.1559, 0.09362, 0.0])
_sp.bezier_points.foreach_set('handle_right', [0.1576, 0.1006, 0.0, 0.1521, 0.1045, 0.0, 0.1462, 0.101, 0.0, 0.1471, 0.09423, 0.0, 0.1537, 0.09238, 0.0, 0.1574, 0.09646, 0.0])
_sp.use_cyclic_u = True
_sp = cu_curve_242.splines.new('BEZIER'); _sp.bezier_points.add(16)
_sp.bezier_points.foreach_set('co', [0.1691, 0.09831, 0.0, 0.1679, 0.1048, 0.0, 0.1642, 0.1104, 0.0, 0.1587, 0.1142, 0.0, 0.1522, 0.1156, 0.0, 0.1457, 0.1145, 0.0, 0.14, 0.111, 0.0, 0.1361, 0.1056, 0.0, 0.1345, 0.0991, 0.0, 0.1355, 0.09254, 0.0, 0.1389, 0.0868, 0.0, 0.1442, 0.08276, 0.0, 0.1507, 0.08103, 0.0, 0.1572, 0.08186, 0.0, 0.163, 0.0851, 0.0, 0.1672, 0.09031, 0.0, 0.1691, 0.09677, 0.0])
_sp.bezier_points.foreach_set('handle_left', [0.1691, 0.09779, 0.0, 0.1687, 0.1028, 0.0, 0.1658, 0.1088, 0.0, 0.1608, 0.1133, 0.0, 0.1545, 0.1156, 0.0, 0.1478, 0.1153, 0.0, 0.1417, 0.1125, 0.0, 0.1371, 0.1076, 0.0, 0.1346, 0.1013, 0.0, 0.1348, 0.09463, 0.0, 0.1374, 0.08847, 0.0, 0.1422, 0.08375, 0.0, 0.1484, 0.0812, 0.0, 0.1551, 0.08117, 0.0, 0.1613, 0.08365, 0.0, 0.1662, 0.08832, 0.0, 0.1689, 0.09451, 0.0])
_sp.bezier_points.foreach_set('handle_right', [0.1691, 0.1005, 0.0, 0.167, 0.1069, 0.0, 0.1627, 0.112, 0.0, 0.1567, 0.1151, 0.0, 0.15, 0.1157, 0.0, 0.1436, 0.1137, 0.0, 0.1384, 0.1095, 0.0, 0.1352, 0.1035, 0.0, 0.1344, 0.09688, 0.0, 0.1362, 0.09044, 0.0, 0.1404, 0.08513, 0.0, 0.1462, 0.08177, 0.0, 0.1529, 0.08087, 0.0, 0.1593, 0.08255, 0.0, 0.1647, 0.08656, 0.0, 0.1682, 0.09232, 0.0, 0.1691, 0.09728, 0.0])
_sp.use_cyclic_u = True
_sp = cu_curve_242.splines.new('BEZIER'); _sp.bezier_points.add(3)
_sp.bezier_points.foreach_set('co', [0.01617, 0.1156, 0.0, 0.07077, 0.1156, 0.0, 0.07077, 0.08099, 0.0, 0.01617, 0.08099, 0.0])
_sp.bezier_points.foreach_set('handle_left', [-0.002033, 0.1156, 0.0, 0.05257, 0.1156, 0.0, 0.07077, 0.09254, 0.0, 0.03437, 0.08099, 0.0])
_sp.bezier_points.foreach_set('handle_right', [0.03437, 0.1156, 0.0, 0.07077, 0.1041, 0.0, 0.05257, 0.08099, 0.0, -0.002033, 0.08099, 0.0])
for _p, _l, _r in zip(_sp.bezier_points, ['VECTOR', 'VECTOR', 'VECTOR', 'VECTOR'], ['VECTOR', 'VECTOR', 'VECTOR', 'VECTOR']): _p.handle_left_type = _l; _p.handle_right_type = _r
cu_curve_242.bevel_mode = 'OBJECT'
cu_curve_242.fill_mode = 'FULL'
cu_plane_001 = bpy.data.curves.new('Plane.001', 'CURVE')
cu_plane_001.dimensions = '3D'
_sp = cu_plane_001.splines.new('POLY'); _sp.points.add(1)
_sp.points.foreach_set('co', [1.009, 0.0, 0.0, 0.0, -0.9911, 0.0, 0.0, 0.0])
_sp.order_u = 2
_sp.order_v = 0
_sp.resolution_v = 0
_sp.use_cyclic_u = True
_sp.use_smooth = False
cu_plane_001.fill_mode = 'FULL'

# ---- objects
ob_light = bpy.data.objects.new('Light', light_light)
ob_camera = bpy.data.objects.new('Camera', cam_camera)
ob_plane = bpy.data.objects.new('Plane', me_plane)
ob_empty_001 = bpy.data.objects.new('Empty.001', None)
ob_curve_242 = bpy.data.objects.new('Curve.242', cu_curve_242)
ob_plane_001 = bpy.data.objects.new('Plane.001', cu_plane_001)
ob_plane_002 = bpy.data.objects.new('Plane.002', me_plane_002)
ob_sun = bpy.data.objects.new('Sun', light_sun)

# ---- transforms, parenting, visibility, modifiers, constraints
ob_light.location = (4.076, 1.005, 5.904)
ob_light.rotation_euler = (0.6503, 0.05522, 1.866)
ob_light.lock_rotations_4d = False
ob_light.empty_display_type = 'ARROWS'
ob_light.color = (0.0, 0.0, 0.0, 0.0)
ob_light.lineart.crease_threshold = 0.0
ob_camera.location = (7.359, -6.926, 4.958)
ob_camera.rotation_euler = (1.109, 0.0, 0.8149)
ob_camera.lock_rotations_4d = False
ob_camera.empty_display_type = 'ARROWS'
ob_camera.color = (0.0, 0.0, 0.0, 0.0)
ob_camera.display_type = 'WIRE'
ob_camera.lineart.crease_threshold = 0.0
ob_plane.location = (0.0, -3.882, 1.0)
ob_plane.scale = (14.5, 10.5, 1.0)
ob_empty_001.location = (0.7492, 0.6309, 0.0)
ob_empty_001.scale = (1.0, 1.35, 1.0)
ob_empty_001.empty_display_type = 'IMAGE'
ob_empty_001.empty_display_size = 28.82
ob_empty_001.empty_image_offset = (-0.5051, -0.6838)
ob_empty_001.use_empty_image_alpha = True
ob_empty_001.color = (1.0, 1.0, 1.0, 0.1103)
ob_curve_242.location = (-14.54, -9.498, 0.02647)
ob_curve_242.scale = (85.0, 110.6, 85.04)
ob_plane_001.location = (0.0, 0.0, 0.0)
ob_plane_001.scale = (0.001, 0.001, 0.001)
ob_plane_002.location = (0.0, 0.0, 0.0)
ob_plane_002.scale = (13.01, 11.04, 1.0)
ob_sun.location = (0.0, 0.0, 0.0)
cu_curve_242.bevel_object = ob_plane_001

# ---- collection membership
col_collection.objects.link(ob_light)
col_collection.objects.link(ob_camera)
col_collection.objects.link(ob_plane)
col_collection.objects.link(ob_empty_001)
col_5d0d32e5945f9b1347910293_dimensions_guide_sports_basketball_cou.objects.link(ob_curve_242)
col_5d0d32e5945f9b1347910293_dimensions_guide_sports_basketball_cou.objects.link(ob_plane_001)
col_5d0d32e5945f9b1347910293_dimensions_guide_sports_basketball_cou.objects.link(ob_plane_002)
col_5d0d32e5945f9b1347910293_dimensions_guide_sports_basketball_cou.objects.link(ob_sun)
def _layer_coll(name, lc=None):
    lc = lc or bpy.context.view_layer.layer_collection
    for c in lc.children:
        if c.name == name: return c
        r = _layer_coll(name, c)
        if r: return r
_layer_coll('Collection').exclude = True

# ---- scene / render settings (as saved in the file)
scene.camera = ob_camera
scene.frame_start = 1; scene.frame_end = 250; scene.frame_set(1)
scene.render.engine = 'BLENDER_EEVEE_NEXT'
scene.cycles.use_denoising = False
scene.cycles.samples = 128
scene.cycles.sampling_pattern = 'TABULATED_SOBOL'
scene.cycles.use_adaptive_sampling = False
scene.cycles.use_light_tree = False
scene.view_settings.view_transform = 'Filmic'
bpy.context.view_layer.update()
